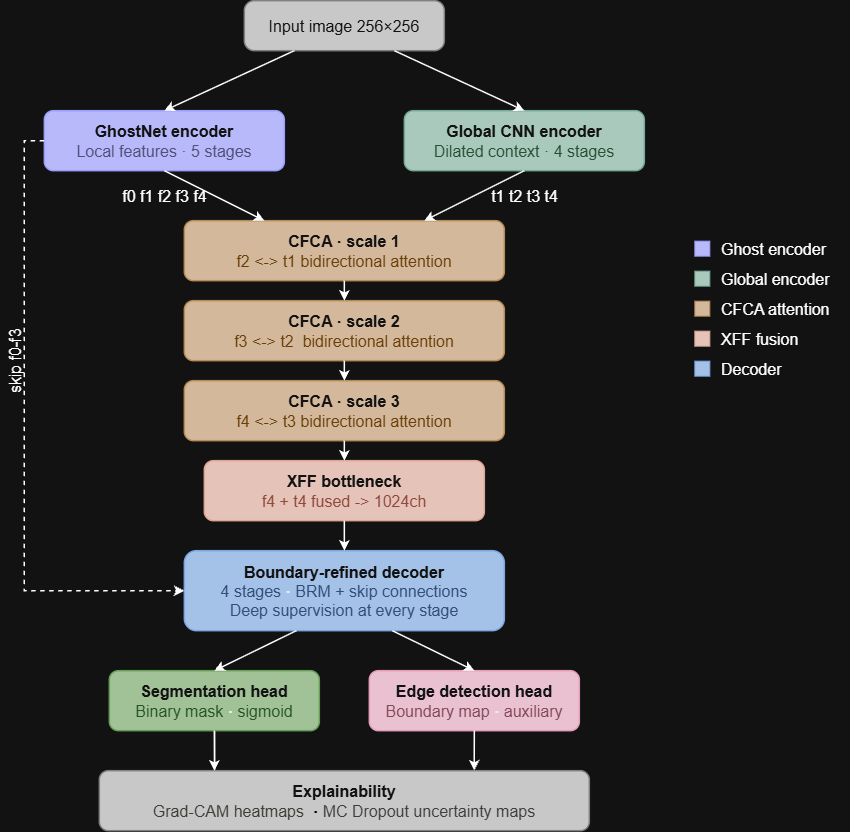

The diagram above was exported from draw.io. Its source (the exported page's mxGraphModel, read from the mxfile embedded in the PNG):
<mxGraphModel dx="1201" dy="764" grid="1" gridSize="10" guides="1" tooltips="1" connect="1" arrows="1" fold="1" page="1" pageScale="1" pageWidth="850" pageHeight="1100" math="0" shadow="0">
  <root>
    <mxCell id="0" />
    <mxCell id="1" parent="0" />
    <mxCell id="na1t-h3jqvFeVCKsqBYm-1" parent="1" style="rounded=1;whiteSpace=wrap;html=1;fillColor=#2b2b2b;strokeColor=#7f7f7f;strokeWidth=1.5;fontColor=#ffffff;fontSize=16;fontStyle=0;fontFamily=Helvetica;arcSize=20;" value="Input image 256×256" vertex="1">
      <mxGeometry height="50" width="200" x="686.3333740234375" y="330.66668701171875" as="geometry" />
    </mxCell>
    <mxCell id="na1t-h3jqvFeVCKsqBYm-2" parent="1" style="rounded=1;whiteSpace=wrap;html=1;fillColor=#30327f;strokeColor=#4c4fbd;strokeWidth=1.5;fontColor=#ffffff;fontSize=16;fontFamily=Helvetica;arcSize=15;" value="&lt;b&gt;GhostNet encoder&lt;/b&gt;&lt;br&gt;&lt;font color=&quot;#b0b0e0&quot;&gt;Local features · 5 stages&lt;/font&gt;" vertex="1">
      <mxGeometry height="60" width="240" x="486.3333740234375" y="440.66668701171875" as="geometry" />
    </mxCell>
    <mxCell id="na1t-h3jqvFeVCKsqBYm-3" parent="1" style="rounded=1;whiteSpace=wrap;html=1;fillColor=#183c2e;strokeColor=#2d6c54;strokeWidth=1.5;fontColor=#ffffff;fontSize=16;fontFamily=Helvetica;arcSize=15;" value="&lt;b&gt;Global CNN encoder&lt;/b&gt;&lt;br&gt;&lt;font color=&quot;#a0d0b0&quot;&gt;Dilated context · 4 stages&lt;/font&gt;" vertex="1">
      <mxGeometry height="60" width="240" x="846.3333740234375" y="440.66668701171875" as="geometry" />
    </mxCell>
    <mxCell id="na1t-h3jqvFeVCKsqBYm-4" parent="1" style="rounded=1;whiteSpace=wrap;html=1;fillColor=#553513;strokeColor=#99652a;strokeWidth=1.5;fontColor=#ffffff;fontSize=16;fontFamily=Helvetica;arcSize=15;" value="&lt;b&gt;CFCA · scale 1&lt;/b&gt;&lt;br&gt;&lt;font color=&quot;#f0c080&quot;&gt;f2 &amp;lt;-&amp;gt; t1 bidirectional attention&lt;/font&gt;" vertex="1">
      <mxGeometry height="60" width="320" x="626.3333740234375" y="550.6666870117188" as="geometry" />
    </mxCell>
    <mxCell id="na1t-h3jqvFeVCKsqBYm-5" parent="1" style="rounded=1;whiteSpace=wrap;html=1;fillColor=#553513;strokeColor=#99652a;strokeWidth=1.5;fontColor=#ffffff;fontSize=16;fontFamily=Helvetica;arcSize=15;" value="&lt;b&gt;CFCA · scale 2&lt;/b&gt;&lt;br&gt;&lt;font color=&quot;#f0c080&quot;&gt;f3 &amp;lt;-&amp;gt;&amp;nbsp;t2&amp;nbsp; bidirectional attention&lt;/font&gt;" vertex="1">
      <mxGeometry height="60" width="320" x="626.3333740234375" y="630.6666870117188" as="geometry" />
    </mxCell>
    <mxCell id="na1t-h3jqvFeVCKsqBYm-6" parent="1" style="rounded=1;whiteSpace=wrap;html=1;fillColor=#553513;strokeColor=#99652a;strokeWidth=1.5;fontColor=#ffffff;fontSize=16;fontFamily=Helvetica;arcSize=15;" value="&lt;b&gt;CFCA · scale 3&lt;/b&gt;&lt;br&gt;&lt;font color=&quot;#f0c080&quot;&gt;f4 &amp;lt;-&amp;gt; t3 bidirectional attention&lt;/font&gt;" vertex="1">
      <mxGeometry height="60" width="320" x="626.3333740234375" y="710.6666870117188" as="geometry" />
    </mxCell>
    <mxCell id="na1t-h3jqvFeVCKsqBYm-7" parent="1" style="rounded=1;whiteSpace=wrap;html=1;fillColor=#4a2215;strokeColor=#7b3a24;strokeWidth=1.5;fontColor=#ffffff;fontSize=16;fontFamily=Helvetica;arcSize=15;" value="&lt;b&gt;XFF bottleneck&lt;/b&gt;&lt;br&gt;&lt;font color=&quot;#f0a090&quot;&gt;f4 + t4 fused -&amp;gt; 1024ch&lt;/font&gt;" vertex="1">
      <mxGeometry height="60" width="280" x="646.3333740234375" y="790.6666870117188" as="geometry" />
    </mxCell>
    <mxCell id="na1t-h3jqvFeVCKsqBYm-8" parent="1" style="rounded=1;whiteSpace=wrap;html=1;fillColor=#1a3b68;strokeColor=#2b5d9e;strokeWidth=1.5;fontColor=#ffffff;fontSize=16;fontFamily=Helvetica;arcSize=15;" value="&lt;b&gt;Boundary-refined decoder&lt;/b&gt;&lt;br&gt;&lt;font color=&quot;#a0c0f0&quot;&gt;4 stages&amp;nbsp;&lt;b style=&quot;color: rgb(0, 0, 0);&quot;&gt;&lt;span&gt;·&lt;/span&gt;&lt;/b&gt;&amp;nbsp;BRM + skip connections&lt;/font&gt;&lt;br&gt;&lt;font color=&quot;#a0c0f0&quot;&gt;Deep supervision at every stage&lt;/font&gt;" vertex="1">
      <mxGeometry height="80" width="320" x="626.3333740234375" y="880.6666870117188" as="geometry" />
    </mxCell>
    <mxCell id="yKcZIenPVM1kr2adxDLF-3" edge="1" parent="1" source="na1t-h3jqvFeVCKsqBYm-9" style="edgeStyle=orthogonalEdgeStyle;rounded=0;orthogonalLoop=1;jettySize=auto;html=1;" value="">
      <mxGeometry relative="1" as="geometry">
        <mxPoint x="656.3333740234375" y="1140.6666870117185" as="targetPoint" />
      </mxGeometry>
    </mxCell>
    <mxCell id="na1t-h3jqvFeVCKsqBYm-9" parent="1" style="rounded=1;whiteSpace=wrap;html=1;fillColor=#234918;strokeColor=#41842e;strokeWidth=1.5;fontColor=#ffffff;fontSize=16;fontFamily=Helvetica;arcSize=15;" value="&lt;b&gt;Segmentation head&lt;/b&gt;&lt;br&gt;&lt;font color=&quot;#a0d0a0&quot;&gt;Binary mask&amp;nbsp;&lt;/font&gt;&lt;font color=&quot;#a0d0a0&quot;&gt;&lt;b style=&quot;color: rgb(0, 0, 0);&quot;&gt;&lt;span&gt;·&lt;/span&gt;&lt;/b&gt;&amp;nbsp;sigmoid&lt;/font&gt;" vertex="1">
      <mxGeometry height="60" width="210" x="551.3333740234375" y="1000.6666870117188" as="geometry" />
    </mxCell>
    <mxCell id="na1t-h3jqvFeVCKsqBYm-10" parent="1" style="rounded=1;whiteSpace=wrap;html=1;fillColor=#4c1c2f;strokeColor=#883556;strokeWidth=1.5;fontColor=#ffffff;fontSize=16;fontFamily=Helvetica;arcSize=15;" value="&lt;b&gt;Edge detection head&lt;/b&gt;&lt;br&gt;&lt;font color=&quot;#e0a0b0&quot;&gt;Boundary map&amp;nbsp;&lt;/font&gt;&lt;font color=&quot;#e0a0b0&quot;&gt;&lt;b style=&quot;color: rgb(0, 0, 0);&quot;&gt;&lt;span&gt;·&amp;nbsp;&lt;/span&gt;&lt;/b&gt;auxiliary&lt;/font&gt;" vertex="1">
      <mxGeometry height="60" width="210" x="811.3333740234375" y="1000.6666870117188" as="geometry" />
    </mxCell>
    <mxCell id="na1t-h3jqvFeVCKsqBYm-11" parent="1" style="rounded=1;whiteSpace=wrap;html=1;fillColor=#2b2b2b;strokeColor=#7f7f7f;strokeWidth=1.5;fontColor=#ffffff;fontSize=16;fontFamily=Helvetica;arcSize=15;" value="&lt;b&gt;Explainability&lt;/b&gt;&lt;br&gt;&lt;font&gt;&lt;font style=&quot;color: light-dark(rgb(204, 204, 204), rgb(62, 60, 55));&quot;&gt;Grad-CAM heatmaps&amp;nbsp;&lt;/font&gt;&lt;font style=&quot;color: light-dark(rgb(204, 204, 204), rgb(62, 62, 62));&quot;&gt;&amp;nbsp;&lt;/font&gt;&lt;font style=&quot;color: light-dark(rgb(204, 204, 204), rgb(0, 0, 0));&quot;&gt;&lt;b&gt;&lt;span&gt;·&lt;/span&gt;&amp;nbsp;&lt;/b&gt;&lt;/font&gt;&lt;/font&gt;&lt;font color=&quot;#cccccc&quot;&gt;MC Dropout uncertainty maps&lt;/font&gt;" vertex="1">
      <mxGeometry height="60" width="490" x="541.3333740234375" y="1100.6666870117188" as="geometry" />
    </mxCell>
    <mxCell id="na1t-h3jqvFeVCKsqBYm-12" parent="1" style="text=1;html=1;align=center;verticalAlign=middle;resizable=0;points=[];autosize=1;strokeColor=none;fillColor=none;fontColor=light-dark(#D0D0D0,#FFFFFF);fontSize=16;" value="f0 f1 f2 f3 f4" vertex="1">
      <mxGeometry height="30" width="110" x="551.3333740234375" y="510.66668701171875" as="geometry" />
    </mxCell>
    <mxCell id="na1t-h3jqvFeVCKsqBYm-13" parent="1" style="text=1;html=1;align=center;verticalAlign=middle;resizable=0;points=[];autosize=1;strokeColor=none;fillColor=none;fontColor=light-dark(#D0D0D0,#FFFFFF);fontSize=16;" value="t1 t2 t3 t4" vertex="1">
      <mxGeometry height="30" width="90" x="921.3333740234375" y="510.66668701171875" as="geometry" />
    </mxCell>
    <mxCell id="na1t-h3jqvFeVCKsqBYm-14" parent="1" style="text=1;html=1;align=center;verticalAlign=middle;resizable=0;points=[];autosize=1;strokeColor=none;fillColor=none;rotation=-90;fontColor=light-dark(#D0D0D0,#FFFFFF);fontSize=16;" value="skip f0-f3" vertex="1">
      <mxGeometry height="30" width="90" x="411.3333740234375" y="675.6666870117188" as="geometry" />
    </mxCell>
    <mxCell id="na1t-h3jqvFeVCKsqBYm-15" parent="1" style="rounded=0;whiteSpace=wrap;html=1;fillColor=#30327f;strokeColor=#4c4fbd;strokeWidth=1;fontSize=16;" value="" vertex="1">
      <mxGeometry height="15" width="15" x="1136.3333740234375" y="570.6666870117188" as="geometry" />
    </mxCell>
    <mxCell id="na1t-h3jqvFeVCKsqBYm-16" parent="1" style="text=1;html=1;align=left;verticalAlign=middle;resizable=0;points=[];autosize=1;strokeColor=none;fillColor=none;fontColor=light-dark(#D0D0D0,#FFFFFF);fontSize=16;" value="Ghost encoder" vertex="1">
      <mxGeometry height="30" width="130" x="1161.3333740234375" y="563.6666870117188" as="geometry" />
    </mxCell>
    <mxCell id="na1t-h3jqvFeVCKsqBYm-17" parent="1" style="rounded=0;whiteSpace=wrap;html=1;fillColor=#183c2e;strokeColor=#2d6c54;strokeWidth=1;fontSize=16;" value="" vertex="1">
      <mxGeometry height="15" width="15" x="1136.3333740234375" y="600.6666870117188" as="geometry" />
    </mxCell>
    <mxCell id="na1t-h3jqvFeVCKsqBYm-18" parent="1" style="text=1;html=1;align=left;verticalAlign=middle;resizable=0;points=[];autosize=1;strokeColor=none;fillColor=none;fontColor=light-dark(#D0D0D0,#FFFFFF);fontSize=16;" value="Global encoder" vertex="1">
      <mxGeometry height="30" width="130" x="1161.3333740234375" y="593.6666870117188" as="geometry" />
    </mxCell>
    <mxCell id="na1t-h3jqvFeVCKsqBYm-19" parent="1" style="rounded=0;whiteSpace=wrap;html=1;fillColor=#553513;strokeColor=#99652a;strokeWidth=1;fontSize=16;" value="" vertex="1">
      <mxGeometry height="15" width="15" x="1136.3333740234375" y="630.6666870117188" as="geometry" />
    </mxCell>
    <mxCell id="na1t-h3jqvFeVCKsqBYm-20" parent="1" style="text=1;html=1;align=left;verticalAlign=middle;resizable=0;points=[];autosize=1;strokeColor=none;fillColor=none;fontColor=light-dark(#D0D0D0,#FFFFFF);fontSize=16;" value="CFCA attention" vertex="1">
      <mxGeometry height="30" width="130" x="1161.3333740234375" y="623.6666870117188" as="geometry" />
    </mxCell>
    <mxCell id="na1t-h3jqvFeVCKsqBYm-21" parent="1" style="rounded=0;whiteSpace=wrap;html=1;fillColor=#4a2215;strokeColor=#7b3a24;strokeWidth=1;fontSize=16;" value="" vertex="1">
      <mxGeometry height="15" width="15" x="1136.3333740234375" y="660.6666870117188" as="geometry" />
    </mxCell>
    <mxCell id="na1t-h3jqvFeVCKsqBYm-22" parent="1" style="text=1;html=1;align=left;verticalAlign=middle;resizable=0;points=[];autosize=1;strokeColor=none;fillColor=none;fontColor=light-dark(#D0D0D0,#FFFFFF);fontSize=16;" value="XFF fusion" vertex="1">
      <mxGeometry height="30" width="100" x="1161.3333740234375" y="653.6666870117188" as="geometry" />
    </mxCell>
    <mxCell id="na1t-h3jqvFeVCKsqBYm-23" parent="1" style="rounded=0;whiteSpace=wrap;html=1;fillColor=#1a3b68;strokeColor=#2b5d9e;strokeWidth=1;fontSize=16;" value="" vertex="1">
      <mxGeometry height="15" width="15" x="1136.3333740234375" y="690.6666870117188" as="geometry" />
    </mxCell>
    <mxCell id="na1t-h3jqvFeVCKsqBYm-24" parent="1" style="text=1;html=1;align=left;verticalAlign=middle;resizable=0;points=[];autosize=1;strokeColor=none;fillColor=none;fontColor=light-dark(#D0D0D0,#FFFFFF);fontSize=16;" value="Decoder" vertex="1">
      <mxGeometry height="30" width="80" x="1161.3333740234375" y="683.6666870117188" as="geometry" />
    </mxCell>
    <mxCell id="na1t-h3jqvFeVCKsqBYm-25" edge="1" parent="1" source="na1t-h3jqvFeVCKsqBYm-1" style="edgeStyle=none;rounded=0;orthogonalLoop=1;jettySize=auto;html=1;exitX=0.25;exitY=1;entryX=0.5;entryY=0;strokeColor=light-dark(#A0A0A0,#FFFFFF);strokeWidth=1.5;fontSize=16;labelBackgroundColor=none;" target="na1t-h3jqvFeVCKsqBYm-2" value="">
      <mxGeometry relative="1" as="geometry" />
    </mxCell>
    <mxCell id="na1t-h3jqvFeVCKsqBYm-26" edge="1" parent="1" source="na1t-h3jqvFeVCKsqBYm-1" style="edgeStyle=none;rounded=0;orthogonalLoop=1;jettySize=auto;html=1;exitX=0.75;exitY=1;entryX=0.5;entryY=0;strokeColor=light-dark(#A0A0A0,#FFFFFF);strokeWidth=1.5;fontSize=16;" target="na1t-h3jqvFeVCKsqBYm-3" value="">
      <mxGeometry relative="1" as="geometry" />
    </mxCell>
    <mxCell id="na1t-h3jqvFeVCKsqBYm-27" edge="1" parent="1" source="na1t-h3jqvFeVCKsqBYm-2" style="edgeStyle=none;rounded=0;orthogonalLoop=1;jettySize=auto;html=1;exitX=0.5;exitY=1;entryX=0.25;entryY=0;strokeColor=light-dark(#A0A0A0,#FFFFFF);strokeWidth=1.5;fontSize=16;" target="na1t-h3jqvFeVCKsqBYm-4" value="">
      <mxGeometry relative="1" as="geometry" />
    </mxCell>
    <mxCell id="na1t-h3jqvFeVCKsqBYm-28" edge="1" parent="1" source="na1t-h3jqvFeVCKsqBYm-3" style="edgeStyle=none;rounded=0;orthogonalLoop=1;jettySize=auto;html=1;exitX=0.5;exitY=1;entryX=0.75;entryY=0;strokeColor=light-dark(#A0A0A0,#FFFFFF);strokeWidth=1.5;fontSize=16;fontColor=light-dark(#D0D0D0,#FFFFFF);" target="na1t-h3jqvFeVCKsqBYm-4" value="">
      <mxGeometry relative="1" as="geometry" />
    </mxCell>
    <mxCell id="na1t-h3jqvFeVCKsqBYm-29" edge="1" parent="1" source="na1t-h3jqvFeVCKsqBYm-4" style="edgeStyle=none;rounded=0;orthogonalLoop=1;jettySize=auto;html=1;exitX=0.5;exitY=1;entryX=0.5;entryY=0;strokeColor=light-dark(#A0A0A0,#FFFFFF);strokeWidth=1.5;fontSize=16;" target="na1t-h3jqvFeVCKsqBYm-5" value="">
      <mxGeometry relative="1" as="geometry" />
    </mxCell>
    <mxCell id="na1t-h3jqvFeVCKsqBYm-30" edge="1" parent="1" source="na1t-h3jqvFeVCKsqBYm-5" style="edgeStyle=none;rounded=0;orthogonalLoop=1;jettySize=auto;html=1;exitX=0.5;exitY=1;entryX=0.5;entryY=0;strokeColor=light-dark(#A0A0A0,#FFFFFF);strokeWidth=1.5;fontSize=16;" target="na1t-h3jqvFeVCKsqBYm-6" value="">
      <mxGeometry relative="1" as="geometry" />
    </mxCell>
    <mxCell id="na1t-h3jqvFeVCKsqBYm-31" edge="1" parent="1" source="na1t-h3jqvFeVCKsqBYm-6" style="edgeStyle=none;rounded=0;orthogonalLoop=1;jettySize=auto;html=1;exitX=0.5;exitY=1;entryX=0.5;entryY=0;strokeColor=light-dark(#A0A0A0,#FFFFFF);strokeWidth=1.5;fontSize=16;" target="na1t-h3jqvFeVCKsqBYm-7" value="">
      <mxGeometry relative="1" as="geometry" />
    </mxCell>
    <mxCell id="na1t-h3jqvFeVCKsqBYm-32" edge="1" parent="1" source="na1t-h3jqvFeVCKsqBYm-7" style="edgeStyle=none;rounded=0;orthogonalLoop=1;jettySize=auto;html=1;exitX=0.5;exitY=1;entryX=0.5;entryY=0;strokeColor=light-dark(#A0A0A0,#FFFFFF);strokeWidth=1.5;fontSize=16;" target="na1t-h3jqvFeVCKsqBYm-8" value="">
      <mxGeometry relative="1" as="geometry" />
    </mxCell>
    <mxCell id="na1t-h3jqvFeVCKsqBYm-33" edge="1" parent="1" source="na1t-h3jqvFeVCKsqBYm-8" style="edgeStyle=none;rounded=0;orthogonalLoop=1;jettySize=auto;html=1;exitX=0.35;exitY=1;entryX=0.5;entryY=0;strokeColor=light-dark(#A0A0A0,#FFFFFF);strokeWidth=1.5;fontSize=16;" target="na1t-h3jqvFeVCKsqBYm-9" value="">
      <mxGeometry relative="1" as="geometry" />
    </mxCell>
    <mxCell id="na1t-h3jqvFeVCKsqBYm-34" edge="1" parent="1" source="na1t-h3jqvFeVCKsqBYm-8" style="edgeStyle=none;rounded=0;orthogonalLoop=1;jettySize=auto;html=1;exitX=0.65;exitY=1;entryX=0.5;entryY=0;strokeColor=light-dark(#A0A0A0,#FFFFFF);strokeWidth=1.5;fontSize=16;" target="na1t-h3jqvFeVCKsqBYm-10" value="">
      <mxGeometry relative="1" as="geometry" />
    </mxCell>
    <mxCell id="na1t-h3jqvFeVCKsqBYm-35" edge="1" parent="1" source="na1t-h3jqvFeVCKsqBYm-9" style="edgeStyle=none;rounded=0;orthogonalLoop=1;jettySize=auto;html=1;exitX=0.5;exitY=1;entryX=0.235;entryY=0;strokeColor=light-dark(#A0A0A0,#FFFFFF);strokeWidth=1.5;fontSize=16;" target="na1t-h3jqvFeVCKsqBYm-11" value="">
      <mxGeometry relative="1" as="geometry" />
    </mxCell>
    <mxCell id="na1t-h3jqvFeVCKsqBYm-36" edge="1" parent="1" source="na1t-h3jqvFeVCKsqBYm-10" style="edgeStyle=none;rounded=0;orthogonalLoop=1;jettySize=auto;html=1;exitX=0.5;exitY=1;entryX=0.765;entryY=0;strokeColor=light-dark(#A0A0A0,#FFFFFF);strokeWidth=1.5;fontSize=16;" target="na1t-h3jqvFeVCKsqBYm-11" value="">
      <mxGeometry relative="1" as="geometry" />
    </mxCell>
    <mxCell id="na1t-h3jqvFeVCKsqBYm-37" edge="1" parent="1" source="na1t-h3jqvFeVCKsqBYm-2" style="edgeStyle=orthogonalEdgeStyle;rounded=0;orthogonalLoop=1;jettySize=auto;html=1;exitX=0;exitY=0.5;entryX=0;entryY=0.5;dashed=1;strokeColor=light-dark(#A0A0A0,#FFFFFF);strokeWidth=1.5;fontSize=16;" target="na1t-h3jqvFeVCKsqBYm-8" value="">
      <mxGeometry relative="1" as="geometry" />
    </mxCell>
  </root>
</mxGraphModel>